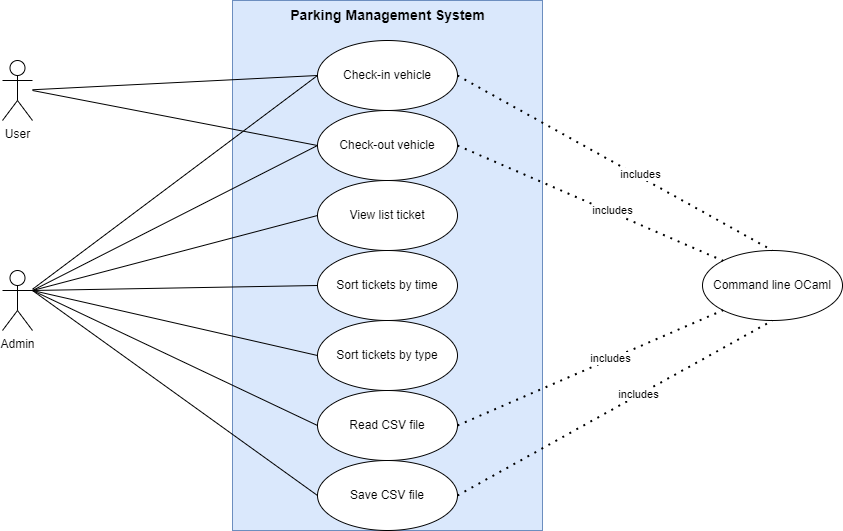

The diagram above was exported from draw.io. Its source (the exported page's mxGraphModel, read from the mxfile embedded in the PNG):
<mxGraphModel dx="1050" dy="522" grid="1" gridSize="10" guides="1" tooltips="1" connect="1" arrows="1" fold="1" page="1" pageScale="1" pageWidth="850" pageHeight="1100" math="0" shadow="0">
  <root>
    <mxCell id="0" />
    <mxCell id="1" parent="0" />
    <mxCell id="rNCbHqn-m8EmjQCKSJdf-1" value="" style="rounded=0;whiteSpace=wrap;html=1;fillColor=#dae8fc;strokeColor=#6c8ebf;" vertex="1" parent="1">
      <mxGeometry x="300" y="30" width="310" height="530" as="geometry" />
    </mxCell>
    <mxCell id="rNCbHqn-m8EmjQCKSJdf-2" value="Parking Management System" style="text;html=1;align=center;verticalAlign=middle;resizable=0;points=[];autosize=1;strokeColor=none;fillColor=none;fontStyle=1;fontSize=14;" vertex="1" parent="1">
      <mxGeometry x="350" y="30" width="210" height="30" as="geometry" />
    </mxCell>
    <mxCell id="rNCbHqn-m8EmjQCKSJdf-3" value="User" style="shape=umlActor;verticalLabelPosition=bottom;verticalAlign=top;html=1;outlineConnect=0;" vertex="1" parent="1">
      <mxGeometry x="70" y="90" width="30" height="60" as="geometry" />
    </mxCell>
    <mxCell id="rNCbHqn-m8EmjQCKSJdf-4" value="Admin" style="shape=umlActor;verticalLabelPosition=bottom;verticalAlign=top;html=1;outlineConnect=0;" vertex="1" parent="1">
      <mxGeometry x="70" y="300" width="30" height="60" as="geometry" />
    </mxCell>
    <mxCell id="rNCbHqn-m8EmjQCKSJdf-5" value="Check-in vehicle" style="ellipse;whiteSpace=wrap;html=1;" vertex="1" parent="1">
      <mxGeometry x="385" y="70" width="140" height="70" as="geometry" />
    </mxCell>
    <mxCell id="rNCbHqn-m8EmjQCKSJdf-6" value="Check-out vehicle" style="ellipse;whiteSpace=wrap;html=1;" vertex="1" parent="1">
      <mxGeometry x="385" y="140" width="140" height="70" as="geometry" />
    </mxCell>
    <mxCell id="rNCbHqn-m8EmjQCKSJdf-7" value="View list ticket" style="ellipse;whiteSpace=wrap;html=1;" vertex="1" parent="1">
      <mxGeometry x="385" y="210" width="140" height="70" as="geometry" />
    </mxCell>
    <mxCell id="rNCbHqn-m8EmjQCKSJdf-8" value="Sort tickets by time" style="ellipse;whiteSpace=wrap;html=1;" vertex="1" parent="1">
      <mxGeometry x="385" y="280" width="140" height="70" as="geometry" />
    </mxCell>
    <mxCell id="rNCbHqn-m8EmjQCKSJdf-9" value="Sort tickets by type" style="ellipse;whiteSpace=wrap;html=1;" vertex="1" parent="1">
      <mxGeometry x="385" y="350" width="140" height="70" as="geometry" />
    </mxCell>
    <mxCell id="rNCbHqn-m8EmjQCKSJdf-10" value="Read CSV file" style="ellipse;whiteSpace=wrap;html=1;" vertex="1" parent="1">
      <mxGeometry x="385" y="420" width="140" height="70" as="geometry" />
    </mxCell>
    <mxCell id="rNCbHqn-m8EmjQCKSJdf-11" value="Save CSV file" style="ellipse;whiteSpace=wrap;html=1;" vertex="1" parent="1">
      <mxGeometry x="385" y="490" width="140" height="70" as="geometry" />
    </mxCell>
    <mxCell id="rNCbHqn-m8EmjQCKSJdf-12" value="" style="endArrow=none;html=1;rounded=0;entryX=0;entryY=0.5;entryDx=0;entryDy=0;" edge="1" parent="1" source="rNCbHqn-m8EmjQCKSJdf-3" target="rNCbHqn-m8EmjQCKSJdf-5">
      <mxGeometry width="50" height="50" relative="1" as="geometry">
        <mxPoint x="400" y="230" as="sourcePoint" />
        <mxPoint x="450" y="180" as="targetPoint" />
      </mxGeometry>
    </mxCell>
    <mxCell id="rNCbHqn-m8EmjQCKSJdf-13" value="" style="endArrow=none;html=1;rounded=0;entryX=0;entryY=0.5;entryDx=0;entryDy=0;" edge="1" parent="1" target="rNCbHqn-m8EmjQCKSJdf-6">
      <mxGeometry width="50" height="50" relative="1" as="geometry">
        <mxPoint x="100" y="120" as="sourcePoint" />
        <mxPoint x="395" y="115" as="targetPoint" />
      </mxGeometry>
    </mxCell>
    <mxCell id="rNCbHqn-m8EmjQCKSJdf-14" value="" style="endArrow=none;html=1;rounded=0;entryX=0;entryY=0.5;entryDx=0;entryDy=0;" edge="1" parent="1" source="rNCbHqn-m8EmjQCKSJdf-4" target="rNCbHqn-m8EmjQCKSJdf-5">
      <mxGeometry width="50" height="50" relative="1" as="geometry">
        <mxPoint x="110" y="130" as="sourcePoint" />
        <mxPoint x="395" y="185" as="targetPoint" />
      </mxGeometry>
    </mxCell>
    <mxCell id="rNCbHqn-m8EmjQCKSJdf-15" value="" style="endArrow=none;html=1;rounded=0;entryX=0;entryY=0.5;entryDx=0;entryDy=0;" edge="1" parent="1" target="rNCbHqn-m8EmjQCKSJdf-6">
      <mxGeometry width="50" height="50" relative="1" as="geometry">
        <mxPoint x="100" y="320" as="sourcePoint" />
        <mxPoint x="390" y="180" as="targetPoint" />
      </mxGeometry>
    </mxCell>
    <mxCell id="rNCbHqn-m8EmjQCKSJdf-16" value="" style="endArrow=none;html=1;rounded=0;entryX=0;entryY=0.5;entryDx=0;entryDy=0;exitX=1;exitY=0.3333333333333333;exitDx=0;exitDy=0;exitPerimeter=0;" edge="1" parent="1" source="rNCbHqn-m8EmjQCKSJdf-4" target="rNCbHqn-m8EmjQCKSJdf-7">
      <mxGeometry width="50" height="50" relative="1" as="geometry">
        <mxPoint x="110" y="320" as="sourcePoint" />
        <mxPoint x="395" y="185" as="targetPoint" />
      </mxGeometry>
    </mxCell>
    <mxCell id="rNCbHqn-m8EmjQCKSJdf-17" value="" style="endArrow=none;html=1;rounded=0;entryX=0;entryY=0.5;entryDx=0;entryDy=0;exitX=1;exitY=0.3333333333333333;exitDx=0;exitDy=0;exitPerimeter=0;" edge="1" parent="1" source="rNCbHqn-m8EmjQCKSJdf-4" target="rNCbHqn-m8EmjQCKSJdf-8">
      <mxGeometry width="50" height="50" relative="1" as="geometry">
        <mxPoint x="110" y="320" as="sourcePoint" />
        <mxPoint x="395" y="255" as="targetPoint" />
      </mxGeometry>
    </mxCell>
    <mxCell id="rNCbHqn-m8EmjQCKSJdf-18" value="" style="endArrow=none;html=1;rounded=0;entryX=0;entryY=0.5;entryDx=0;entryDy=0;exitX=1;exitY=0.3333333333333333;exitDx=0;exitDy=0;exitPerimeter=0;" edge="1" parent="1" source="rNCbHqn-m8EmjQCKSJdf-4" target="rNCbHqn-m8EmjQCKSJdf-9">
      <mxGeometry width="50" height="50" relative="1" as="geometry">
        <mxPoint x="110" y="330" as="sourcePoint" />
        <mxPoint x="395" y="325" as="targetPoint" />
      </mxGeometry>
    </mxCell>
    <mxCell id="rNCbHqn-m8EmjQCKSJdf-19" value="" style="endArrow=none;html=1;rounded=0;entryX=0;entryY=0.5;entryDx=0;entryDy=0;exitX=1;exitY=0.3333333333333333;exitDx=0;exitDy=0;exitPerimeter=0;" edge="1" parent="1" source="rNCbHqn-m8EmjQCKSJdf-4" target="rNCbHqn-m8EmjQCKSJdf-10">
      <mxGeometry width="50" height="50" relative="1" as="geometry">
        <mxPoint x="110" y="330" as="sourcePoint" />
        <mxPoint x="395" y="395" as="targetPoint" />
      </mxGeometry>
    </mxCell>
    <mxCell id="rNCbHqn-m8EmjQCKSJdf-21" value="" style="endArrow=none;html=1;rounded=0;entryX=0;entryY=0.5;entryDx=0;entryDy=0;exitX=1;exitY=0.3333333333333333;exitDx=0;exitDy=0;exitPerimeter=0;" edge="1" parent="1" source="rNCbHqn-m8EmjQCKSJdf-4" target="rNCbHqn-m8EmjQCKSJdf-11">
      <mxGeometry width="50" height="50" relative="1" as="geometry">
        <mxPoint x="110" y="330" as="sourcePoint" />
        <mxPoint x="395" y="465" as="targetPoint" />
      </mxGeometry>
    </mxCell>
    <mxCell id="rNCbHqn-m8EmjQCKSJdf-22" value="Command line OCaml" style="ellipse;whiteSpace=wrap;html=1;" vertex="1" parent="1">
      <mxGeometry x="770" y="280" width="140" height="70" as="geometry" />
    </mxCell>
    <mxCell id="rNCbHqn-m8EmjQCKSJdf-23" value="" style="endArrow=none;dashed=1;html=1;dashPattern=1 3;strokeWidth=2;rounded=0;exitX=1;exitY=0.5;exitDx=0;exitDy=0;entryX=0.5;entryY=0;entryDx=0;entryDy=0;" edge="1" parent="1" source="rNCbHqn-m8EmjQCKSJdf-5" target="rNCbHqn-m8EmjQCKSJdf-22">
      <mxGeometry width="50" height="50" relative="1" as="geometry">
        <mxPoint x="660" y="360" as="sourcePoint" />
        <mxPoint x="710" y="310" as="targetPoint" />
      </mxGeometry>
    </mxCell>
    <mxCell id="rNCbHqn-m8EmjQCKSJdf-24" value="includes" style="edgeLabel;html=1;align=center;verticalAlign=middle;resizable=0;points=[];" vertex="1" connectable="0" parent="rNCbHqn-m8EmjQCKSJdf-23">
      <mxGeometry x="0.1458" y="2" relative="1" as="geometry">
        <mxPoint x="1" as="offset" />
      </mxGeometry>
    </mxCell>
    <mxCell id="rNCbHqn-m8EmjQCKSJdf-25" value="" style="endArrow=none;dashed=1;html=1;dashPattern=1 3;strokeWidth=2;rounded=0;exitX=1;exitY=0.5;exitDx=0;exitDy=0;entryX=0;entryY=0;entryDx=0;entryDy=0;" edge="1" parent="1" source="rNCbHqn-m8EmjQCKSJdf-6" target="rNCbHqn-m8EmjQCKSJdf-22">
      <mxGeometry width="50" height="50" relative="1" as="geometry">
        <mxPoint x="535" y="115" as="sourcePoint" />
        <mxPoint x="850" y="290" as="targetPoint" />
      </mxGeometry>
    </mxCell>
    <mxCell id="rNCbHqn-m8EmjQCKSJdf-26" value="includes" style="edgeLabel;html=1;align=center;verticalAlign=middle;resizable=0;points=[];" vertex="1" connectable="0" parent="rNCbHqn-m8EmjQCKSJdf-25">
      <mxGeometry x="0.1458" y="2" relative="1" as="geometry">
        <mxPoint x="1" as="offset" />
      </mxGeometry>
    </mxCell>
    <mxCell id="rNCbHqn-m8EmjQCKSJdf-27" value="" style="endArrow=none;dashed=1;html=1;dashPattern=1 3;strokeWidth=2;rounded=0;exitX=1;exitY=0.5;exitDx=0;exitDy=0;entryX=0;entryY=1;entryDx=0;entryDy=0;" edge="1" parent="1" source="rNCbHqn-m8EmjQCKSJdf-10" target="rNCbHqn-m8EmjQCKSJdf-22">
      <mxGeometry width="50" height="50" relative="1" as="geometry">
        <mxPoint x="535" y="185" as="sourcePoint" />
        <mxPoint x="801" y="300" as="targetPoint" />
      </mxGeometry>
    </mxCell>
    <mxCell id="rNCbHqn-m8EmjQCKSJdf-28" value="includes" style="edgeLabel;html=1;align=center;verticalAlign=middle;resizable=0;points=[];" vertex="1" connectable="0" parent="rNCbHqn-m8EmjQCKSJdf-27">
      <mxGeometry x="0.1458" y="2" relative="1" as="geometry">
        <mxPoint x="1" as="offset" />
      </mxGeometry>
    </mxCell>
    <mxCell id="rNCbHqn-m8EmjQCKSJdf-29" value="" style="endArrow=none;dashed=1;html=1;dashPattern=1 3;strokeWidth=2;rounded=0;exitX=1;exitY=0.5;exitDx=0;exitDy=0;entryX=0.5;entryY=1;entryDx=0;entryDy=0;" edge="1" parent="1" source="rNCbHqn-m8EmjQCKSJdf-11" target="rNCbHqn-m8EmjQCKSJdf-22">
      <mxGeometry width="50" height="50" relative="1" as="geometry">
        <mxPoint x="535" y="465" as="sourcePoint" />
        <mxPoint x="801" y="350" as="targetPoint" />
      </mxGeometry>
    </mxCell>
    <mxCell id="rNCbHqn-m8EmjQCKSJdf-30" value="includes" style="edgeLabel;html=1;align=center;verticalAlign=middle;resizable=0;points=[];" vertex="1" connectable="0" parent="rNCbHqn-m8EmjQCKSJdf-29">
      <mxGeometry x="0.1458" y="2" relative="1" as="geometry">
        <mxPoint x="1" as="offset" />
      </mxGeometry>
    </mxCell>
  </root>
</mxGraphModel>